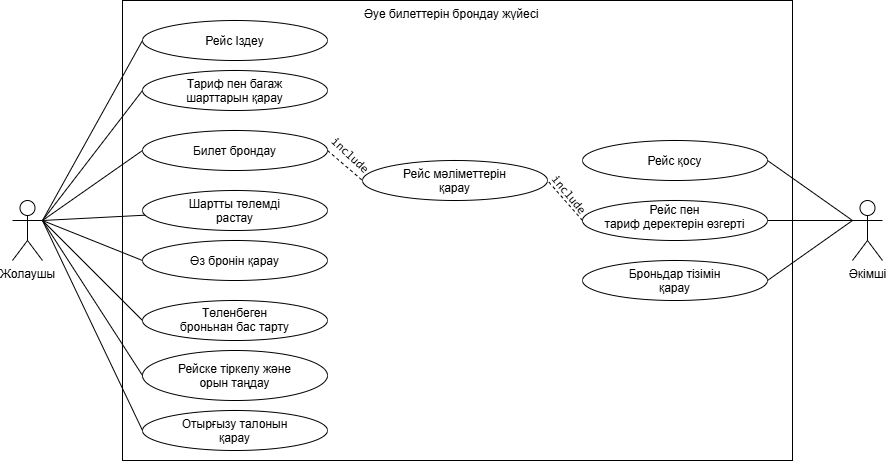

The diagram above was exported from draw.io. Its source (the exported page's mxGraphModel, read from the mxfile embedded in the PNG):
<mxGraphModel dx="1761" dy="664" grid="1" gridSize="10" guides="1" tooltips="1" connect="1" arrows="1" fold="1" page="1" pageScale="1" pageWidth="827" pageHeight="1169" math="0" shadow="0">
  <root>
    <mxCell id="0" />
    <mxCell id="1" parent="0" />
    <mxCell id="kFpX1fnkpK6mX5XhqaYN-7" parent="1" style="rounded=0;whiteSpace=wrap;html=1;" value="" vertex="1">
      <mxGeometry height="460" width="670" x="-360" y="320" as="geometry" />
    </mxCell>
    <mxCell id="kFpX1fnkpK6mX5XhqaYN-8" parent="1" style="shape=umlActor;verticalLabelPosition=bottom;verticalAlign=top;html=1;outlineConnect=0;labelPerimeter=1;" value="Жолаушы" vertex="1">
      <mxGeometry height="60" width="30" x="-470" y="520" as="geometry" />
    </mxCell>
    <mxCell id="kFpX1fnkpK6mX5XhqaYN-9" parent="1" style="shape=umlActor;verticalLabelPosition=bottom;verticalAlign=top;html=1;outlineConnect=0;labelPerimeter=1;" value="&lt;div&gt;Әкімші&lt;/div&gt;" vertex="1">
      <mxGeometry height="60" width="30" x="370" y="520" as="geometry" />
    </mxCell>
    <mxCell id="kFpX1fnkpK6mX5XhqaYN-12" parent="1" style="ellipse;whiteSpace=wrap;html=1;shapeInside=1;" value="Рейс Іздеу" vertex="1">
      <mxGeometry height="40" width="185" x="-340" y="340" as="geometry" />
    </mxCell>
    <mxCell id="kFpX1fnkpK6mX5XhqaYN-16" parent="1" style="ellipse;whiteSpace=wrap;html=1;shapeInside=1;" value="Тариф пен багаж шарттарын қарау" vertex="1">
      <mxGeometry height="40" width="185" x="-340" y="390" as="geometry" />
    </mxCell>
    <mxCell id="kFpX1fnkpK6mX5XhqaYN-17" parent="1" style="ellipse;whiteSpace=wrap;html=1;shapeInside=1;" value="Билет брондау" vertex="1">
      <mxGeometry height="40" width="185" x="-340" y="450" as="geometry" />
    </mxCell>
    <mxCell id="kFpX1fnkpK6mX5XhqaYN-18" parent="1" style="ellipse;whiteSpace=wrap;html=1;shapeInside=1;" value="Шартты төлемді растау" vertex="1">
      <mxGeometry height="40" width="185" x="-340" y="510" as="geometry" />
    </mxCell>
    <mxCell id="kFpX1fnkpK6mX5XhqaYN-19" parent="1" style="ellipse;whiteSpace=wrap;html=1;shapeInside=1;" value="Өз бронін қарау" vertex="1">
      <mxGeometry height="40" width="185" x="-340" y="560" as="geometry" />
    </mxCell>
    <mxCell id="kFpX1fnkpK6mX5XhqaYN-20" parent="1" style="ellipse;whiteSpace=wrap;html=1;shapeInside=1;" value="Төленбеген броньнан бас тарту" vertex="1">
      <mxGeometry height="40" width="185" x="-340" y="620" as="geometry" />
    </mxCell>
    <mxCell id="kFpX1fnkpK6mX5XhqaYN-21" parent="1" style="ellipse;whiteSpace=wrap;html=1;shapeInside=1;" value="Рейске тіркелу және орын таңдау" vertex="1">
      <mxGeometry height="50" width="185" x="-340" y="670" as="geometry" />
    </mxCell>
    <mxCell id="kFpX1fnkpK6mX5XhqaYN-22" parent="1" style="ellipse;whiteSpace=wrap;html=1;shapeInside=1;" value="Отырғызу талонын қарау" vertex="1">
      <mxGeometry height="40" width="185" x="-340" y="730" as="geometry" />
    </mxCell>
    <mxCell id="kFpX1fnkpK6mX5XhqaYN-23" edge="1" parent="1" source="kFpX1fnkpK6mX5XhqaYN-8" style="endArrow=none;html=1;rounded=0;defaultLabelBackgroundColor=page;entryX=0;entryY=0.5;entryDx=0;entryDy=0;exitX=1;exitY=0.3333333333333333;exitDx=0;exitDy=0;exitPerimeter=0;" target="kFpX1fnkpK6mX5XhqaYN-12" value="">
      <mxGeometry height="50" relative="1" width="50" as="geometry">
        <mxPoint x="-340" y="520" as="sourcePoint" />
        <mxPoint x="-290" y="470" as="targetPoint" />
      </mxGeometry>
    </mxCell>
    <mxCell id="kFpX1fnkpK6mX5XhqaYN-24" edge="1" parent="1" source="kFpX1fnkpK6mX5XhqaYN-8" style="endArrow=none;html=1;rounded=0;defaultLabelBackgroundColor=page;entryX=0;entryY=0.5;entryDx=0;entryDy=0;exitX=1;exitY=0.3333333333333333;exitDx=0;exitDy=0;exitPerimeter=0;" target="kFpX1fnkpK6mX5XhqaYN-16" value="">
      <mxGeometry height="50" relative="1" width="50" as="geometry">
        <mxPoint x="-340" y="570" as="sourcePoint" />
        <mxPoint x="-210" y="410" as="targetPoint" />
      </mxGeometry>
    </mxCell>
    <mxCell id="kFpX1fnkpK6mX5XhqaYN-25" edge="1" parent="1" source="kFpX1fnkpK6mX5XhqaYN-17" style="endArrow=none;html=1;rounded=0;defaultLabelBackgroundColor=page;entryX=1;entryY=0.3333333333333333;entryDx=0;entryDy=0;entryPerimeter=0;exitX=0;exitY=0.5;exitDx=0;exitDy=0;" target="kFpX1fnkpK6mX5XhqaYN-8" value="">
      <mxGeometry height="50" relative="1" width="50" as="geometry">
        <mxPoint x="-190" y="430" as="sourcePoint" />
        <mxPoint x="-60" y="270" as="targetPoint" />
      </mxGeometry>
    </mxCell>
    <mxCell id="kFpX1fnkpK6mX5XhqaYN-26" edge="1" parent="1" source="kFpX1fnkpK6mX5XhqaYN-8" style="endArrow=none;html=1;rounded=0;defaultLabelBackgroundColor=page;exitX=1;exitY=0.3333333333333333;exitDx=0;exitDy=0;exitPerimeter=0;" target="kFpX1fnkpK6mX5XhqaYN-18" value="">
      <mxGeometry height="50" relative="1" width="50" as="geometry">
        <mxPoint x="-290" y="660" as="sourcePoint" />
        <mxPoint x="-160" y="500" as="targetPoint" />
      </mxGeometry>
    </mxCell>
    <mxCell id="kFpX1fnkpK6mX5XhqaYN-27" edge="1" parent="1" source="kFpX1fnkpK6mX5XhqaYN-8" style="endArrow=none;html=1;rounded=0;defaultLabelBackgroundColor=page;entryX=0;entryY=0.5;entryDx=0;entryDy=0;exitX=1;exitY=0.3333333333333333;exitDx=0;exitDy=0;exitPerimeter=0;" target="kFpX1fnkpK6mX5XhqaYN-19" value="">
      <mxGeometry height="50" relative="1" width="50" as="geometry">
        <mxPoint x="-280" y="680" as="sourcePoint" />
        <mxPoint x="-150" y="520" as="targetPoint" />
      </mxGeometry>
    </mxCell>
    <mxCell id="kFpX1fnkpK6mX5XhqaYN-28" edge="1" parent="1" source="kFpX1fnkpK6mX5XhqaYN-20" style="endArrow=none;html=1;rounded=0;defaultLabelBackgroundColor=page;entryX=1;entryY=0.3333333333333333;entryDx=0;entryDy=0;entryPerimeter=0;exitX=0;exitY=0.5;exitDx=0;exitDy=0;" target="kFpX1fnkpK6mX5XhqaYN-8" value="">
      <mxGeometry height="50" relative="1" width="50" as="geometry">
        <mxPoint x="-310" y="650" as="sourcePoint" />
        <mxPoint x="-200" y="620" as="targetPoint" />
      </mxGeometry>
    </mxCell>
    <mxCell id="kFpX1fnkpK6mX5XhqaYN-29" edge="1" parent="1" source="kFpX1fnkpK6mX5XhqaYN-21" style="endArrow=none;html=1;rounded=0;defaultLabelBackgroundColor=page;entryX=1;entryY=0.3333333333333333;entryDx=0;entryDy=0;entryPerimeter=0;exitX=0;exitY=0.5;exitDx=0;exitDy=0;" target="kFpX1fnkpK6mX5XhqaYN-8" value="">
      <mxGeometry height="50" relative="1" width="50" as="geometry">
        <mxPoint x="-200" y="650" as="sourcePoint" />
        <mxPoint x="-330" y="540" as="targetPoint" />
      </mxGeometry>
    </mxCell>
    <mxCell id="kFpX1fnkpK6mX5XhqaYN-30" edge="1" parent="1" source="kFpX1fnkpK6mX5XhqaYN-22" style="endArrow=none;html=1;rounded=0;defaultLabelBackgroundColor=page;entryX=1;entryY=0.3333333333333333;entryDx=0;entryDy=0;entryPerimeter=0;exitX=0;exitY=0.5;exitDx=0;exitDy=0;" target="kFpX1fnkpK6mX5XhqaYN-8" value="">
      <mxGeometry height="50" relative="1" width="50" as="geometry">
        <mxPoint x="-320" y="790" as="sourcePoint" />
        <mxPoint x="-300" y="740" as="targetPoint" />
      </mxGeometry>
    </mxCell>
    <mxCell id="kFpX1fnkpK6mX5XhqaYN-31" parent="1" style="ellipse;whiteSpace=wrap;html=1;shapeInside=1;" value="Рейс қосу" vertex="1">
      <mxGeometry height="40" width="185" x="100" y="460" as="geometry" />
    </mxCell>
    <mxCell id="kFpX1fnkpK6mX5XhqaYN-32" parent="1" style="ellipse;whiteSpace=wrap;html=1;shapeInside=1;" value="Рейс пен тариф деректерін өзгерті" vertex="1">
      <mxGeometry height="40" width="185" x="100" y="520" as="geometry" />
    </mxCell>
    <mxCell id="kFpX1fnkpK6mX5XhqaYN-33" parent="1" style="ellipse;whiteSpace=wrap;html=1;shapeInside=1;" value="Броньдар тізімін қарау" vertex="1">
      <mxGeometry height="40" width="185" x="100" y="580" as="geometry" />
    </mxCell>
    <mxCell id="kFpX1fnkpK6mX5XhqaYN-34" edge="1" parent="1" source="kFpX1fnkpK6mX5XhqaYN-32" style="endArrow=none;html=1;rounded=0;defaultLabelBackgroundColor=page;entryX=0;entryY=0.3333333333333333;entryDx=0;entryDy=0;entryPerimeter=0;exitX=1;exitY=0.5;exitDx=0;exitDy=0;" target="kFpX1fnkpK6mX5XhqaYN-9" value="">
      <mxGeometry height="50" relative="1" width="50" as="geometry">
        <mxPoint x="-20" y="640" as="sourcePoint" />
        <mxPoint x="30" y="590" as="targetPoint" />
      </mxGeometry>
    </mxCell>
    <mxCell id="kFpX1fnkpK6mX5XhqaYN-37" edge="1" parent="1" source="kFpX1fnkpK6mX5XhqaYN-31" style="endArrow=none;html=1;rounded=0;defaultLabelBackgroundColor=page;entryX=0;entryY=0.3333333333333333;entryDx=0;entryDy=0;entryPerimeter=0;exitX=1;exitY=0.5;exitDx=0;exitDy=0;" target="kFpX1fnkpK6mX5XhqaYN-9" value="">
      <mxGeometry height="50" relative="1" width="50" as="geometry">
        <mxPoint x="250" y="530" as="sourcePoint" />
        <mxPoint x="355" y="530" as="targetPoint" />
      </mxGeometry>
    </mxCell>
    <mxCell id="kFpX1fnkpK6mX5XhqaYN-38" edge="1" parent="1" source="kFpX1fnkpK6mX5XhqaYN-9" style="endArrow=none;html=1;rounded=0;defaultLabelBackgroundColor=page;entryX=1;entryY=0.5;entryDx=0;entryDy=0;exitX=0;exitY=0.3333333333333333;exitDx=0;exitDy=0;exitPerimeter=0;" target="kFpX1fnkpK6mX5XhqaYN-33" value="">
      <mxGeometry height="50" relative="1" width="50" as="geometry">
        <mxPoint x="260" y="560" as="sourcePoint" />
        <mxPoint x="365" y="620" as="targetPoint" />
      </mxGeometry>
    </mxCell>
    <mxCell id="kFpX1fnkpK6mX5XhqaYN-39" parent="1" style="ellipse;whiteSpace=wrap;html=1;shapeInside=1;" value="Рейс мәліметтерін қарау" vertex="1">
      <mxGeometry height="40" width="185" x="-120" y="480" as="geometry" />
    </mxCell>
    <mxCell id="7pZEL_uyFGeSCF6ekfpH-1" parent="1" style="text;whiteSpace=wrap;html=1;" value="Әуе билеттерін брондау жүйесі" vertex="1">
      <mxGeometry height="40" width="210" x="-120" y="320" as="geometry" />
    </mxCell>
    <mxCell id="7pZEL_uyFGeSCF6ekfpH-2" edge="1" parent="1" source="kFpX1fnkpK6mX5XhqaYN-32" style="endArrow=none;dashed=1;html=1;rounded=0;defaultLabelBackgroundColor=page;entryX=1;entryY=0.5;entryDx=0;entryDy=0;exitX=0;exitY=0.5;exitDx=0;exitDy=0;flowAnimation=1;" target="kFpX1fnkpK6mX5XhqaYN-39" value="">
      <mxGeometry height="50" relative="1" width="50" as="geometry">
        <mxPoint x="-30" y="560" as="sourcePoint" />
        <mxPoint x="20" y="510" as="targetPoint" />
      </mxGeometry>
    </mxCell>
    <mxCell id="7pZEL_uyFGeSCF6ekfpH-3" edge="1" parent="1" source="kFpX1fnkpK6mX5XhqaYN-17" style="endArrow=none;dashed=1;html=1;rounded=0;defaultLabelBackgroundColor=page;exitX=1;exitY=0.5;exitDx=0;exitDy=0;entryX=0;entryY=0.5;entryDx=0;entryDy=0;flowAnimation=1;" target="kFpX1fnkpK6mX5XhqaYN-39" value="">
      <mxGeometry height="50" relative="1" width="50" as="geometry">
        <mxPoint x="-30" y="560" as="sourcePoint" />
        <mxPoint x="20" y="510" as="targetPoint" />
      </mxGeometry>
    </mxCell>
    <mxCell id="7pZEL_uyFGeSCF6ekfpH-4" parent="1" style="text;whiteSpace=wrap;html=1;rotation=50;" value="&lt;code&gt;include&lt;/code&gt;" vertex="1">
      <mxGeometry height="10" width="40" x="70" y="500" as="geometry" />
    </mxCell>
    <mxCell id="7pZEL_uyFGeSCF6ekfpH-5" parent="1" style="text;whiteSpace=wrap;html=1;rotation=43;" value="&lt;code&gt;include&lt;/code&gt;" vertex="1">
      <mxGeometry height="10" width="40" x="-149.75" y="460" as="geometry" />
    </mxCell>
  </root>
</mxGraphModel>